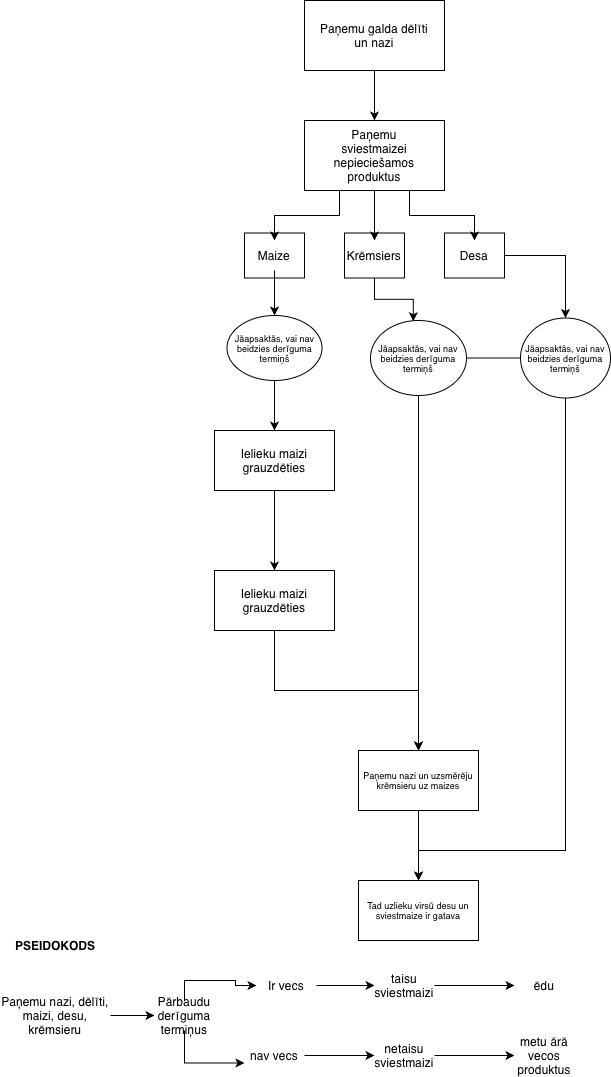

The diagram above was exported from draw.io. Its source (the exported page's mxGraphModel, read from the mxfile embedded in the PNG):
<mxGraphModel dx="1271" dy="686" grid="1" gridSize="10" guides="1" tooltips="1" connect="1" arrows="1" fold="1" page="1" pageScale="1" pageWidth="827" pageHeight="1169" math="0" shadow="0">
  <root>
    <mxCell id="0" />
    <mxCell id="1" parent="0" />
    <mxCell id="LcqAlI4HCXhWMDrl37E_-20" edge="1" parent="1" source="LcqAlI4HCXhWMDrl37E_-19" style="edgeStyle=orthogonalEdgeStyle;rounded=0;orthogonalLoop=1;jettySize=auto;html=1;exitX=0.5;exitY=1;exitDx=0;exitDy=0;entryX=0.5;entryY=0;entryDx=0;entryDy=0;" target="LcqAlI4HCXhWMDrl37E_-6">
      <mxGeometry relative="1" as="geometry" />
    </mxCell>
    <mxCell id="LcqAlI4HCXhWMDrl37E_-19" parent="1" style="rounded=0;whiteSpace=wrap;html=1;" value="" vertex="1">
      <mxGeometry height="70" width="140" x="344" y="60" as="geometry" />
    </mxCell>
    <mxCell id="LcqAlI4HCXhWMDrl37E_-28" edge="1" parent="1" source="LcqAlI4HCXhWMDrl37E_-11" style="edgeStyle=orthogonalEdgeStyle;rounded=0;orthogonalLoop=1;jettySize=auto;html=1;entryX=0.446;entryY=0.01;entryDx=0;entryDy=0;entryPerimeter=0;" target="LcqAlI4HCXhWMDrl37E_-29" value="">
      <mxGeometry relative="1" as="geometry">
        <mxPoint x="460" y="385" as="targetPoint" />
      </mxGeometry>
    </mxCell>
    <mxCell id="LcqAlI4HCXhWMDrl37E_-11" parent="1" style="rounded=0;whiteSpace=wrap;html=1;" value="" vertex="1">
      <mxGeometry height="45" width="60" x="384" y="292.5" as="geometry" />
    </mxCell>
    <mxCell id="LcqAlI4HCXhWMDrl37E_-12" parent="1" style="rounded=0;whiteSpace=wrap;html=1;" value="" vertex="1">
      <mxGeometry height="45" width="60" x="484" y="292.5" as="geometry" />
    </mxCell>
    <mxCell id="LcqAlI4HCXhWMDrl37E_-8" parent="1" style="rounded=0;whiteSpace=wrap;html=1;" value="" vertex="1">
      <mxGeometry height="45" width="60" x="284" y="292.5" as="geometry" />
    </mxCell>
    <mxCell id="LcqAlI4HCXhWMDrl37E_-13" edge="1" parent="1" source="LcqAlI4HCXhWMDrl37E_-6" style="edgeStyle=orthogonalEdgeStyle;rounded=0;orthogonalLoop=1;jettySize=auto;html=1;exitX=0.25;exitY=1;exitDx=0;exitDy=0;entryX=0.5;entryY=0;entryDx=0;entryDy=0;" target="LcqAlI4HCXhWMDrl37E_-4">
      <mxGeometry relative="1" as="geometry" />
    </mxCell>
    <mxCell id="LcqAlI4HCXhWMDrl37E_-14" edge="1" parent="1" source="LcqAlI4HCXhWMDrl37E_-6" style="edgeStyle=orthogonalEdgeStyle;rounded=0;orthogonalLoop=1;jettySize=auto;html=1;" target="LcqAlI4HCXhWMDrl37E_-5" value="">
      <mxGeometry relative="1" as="geometry">
        <Array as="points">
          <mxPoint x="414" y="290" />
          <mxPoint x="414" y="290" />
        </Array>
      </mxGeometry>
    </mxCell>
    <mxCell id="LcqAlI4HCXhWMDrl37E_-18" edge="1" parent="1" source="LcqAlI4HCXhWMDrl37E_-6" style="edgeStyle=orthogonalEdgeStyle;rounded=0;orthogonalLoop=1;jettySize=auto;html=1;exitX=0.75;exitY=1;exitDx=0;exitDy=0;entryX=0.5;entryY=0;entryDx=0;entryDy=0;" target="LcqAlI4HCXhWMDrl37E_-3">
      <mxGeometry relative="1" as="geometry" />
    </mxCell>
    <mxCell id="LcqAlI4HCXhWMDrl37E_-6" parent="1" style="rounded=0;whiteSpace=wrap;html=1;" value="" vertex="1">
      <mxGeometry height="70" width="140" x="344" y="180" as="geometry" />
    </mxCell>
    <mxCell id="LcqAlI4HCXhWMDrl37E_-2" parent="1" style="text;html=1;whiteSpace=wrap;strokeColor=none;fillColor=none;align=center;verticalAlign=middle;rounded=0;" value="Paņemu sviestmaizei nepieciešamos produktus" vertex="1">
      <mxGeometry height="30" width="60" x="384" y="200" as="geometry" />
    </mxCell>
    <mxCell id="LcqAlI4HCXhWMDrl37E_-25" edge="1" parent="1" source="LcqAlI4HCXhWMDrl37E_-3" style="edgeStyle=orthogonalEdgeStyle;rounded=0;orthogonalLoop=1;jettySize=auto;html=1;" target="LcqAlI4HCXhWMDrl37E_-24" value="">
      <mxGeometry relative="1" as="geometry" />
    </mxCell>
    <mxCell id="LcqAlI4HCXhWMDrl37E_-3" parent="1" style="text;html=1;whiteSpace=wrap;strokeColor=none;fillColor=none;align=center;verticalAlign=middle;rounded=0;" value="Desa" vertex="1">
      <mxGeometry height="30" width="60" x="484" y="300" as="geometry" />
    </mxCell>
    <mxCell id="LcqAlI4HCXhWMDrl37E_-22" edge="1" parent="1" source="LcqAlI4HCXhWMDrl37E_-30" style="edgeStyle=orthogonalEdgeStyle;rounded=0;orthogonalLoop=1;jettySize=auto;html=1;" target="LcqAlI4HCXhWMDrl37E_-21" value="">
      <mxGeometry relative="1" as="geometry" />
    </mxCell>
    <mxCell id="LcqAlI4HCXhWMDrl37E_-4" parent="1" style="text;html=1;whiteSpace=wrap;strokeColor=none;fillColor=none;align=center;verticalAlign=middle;rounded=0;" value="Maize" vertex="1">
      <mxGeometry height="30" width="60" x="284" y="300" as="geometry" />
    </mxCell>
    <mxCell id="LcqAlI4HCXhWMDrl37E_-5" parent="1" style="text;html=1;whiteSpace=wrap;strokeColor=none;fillColor=none;align=center;verticalAlign=middle;rounded=0;" value="Krēmsiers" vertex="1">
      <mxGeometry height="30" width="60" x="384" y="300" as="geometry" />
    </mxCell>
    <mxCell id="LcqAlI4HCXhWMDrl37E_-7" parent="1" style="text;html=1;whiteSpace=wrap;strokeColor=none;fillColor=none;align=center;verticalAlign=middle;rounded=0;" value="Paņemu galda dēlīti un nazi" vertex="1">
      <mxGeometry height="30" width="116" x="356" y="80" as="geometry" />
    </mxCell>
    <mxCell id="LcqAlI4HCXhWMDrl37E_-34" edge="1" parent="1" source="LcqAlI4HCXhWMDrl37E_-21" style="edgeStyle=orthogonalEdgeStyle;rounded=0;orthogonalLoop=1;jettySize=auto;html=1;" target="LcqAlI4HCXhWMDrl37E_-33" value="">
      <mxGeometry relative="1" as="geometry" />
    </mxCell>
    <mxCell id="LcqAlI4HCXhWMDrl37E_-21" parent="1" style="whiteSpace=wrap;html=1;" value="Ielieku maizi grauzdēties" vertex="1">
      <mxGeometry height="60" width="120" x="254" y="490" as="geometry" />
    </mxCell>
    <mxCell id="LcqAlI4HCXhWMDrl37E_-42" edge="1" parent="1" source="LcqAlI4HCXhWMDrl37E_-24" style="edgeStyle=orthogonalEdgeStyle;rounded=0;orthogonalLoop=1;jettySize=auto;html=1;" target="LcqAlI4HCXhWMDrl37E_-41" value="">
      <mxGeometry relative="1" as="geometry" />
    </mxCell>
    <mxCell id="LcqAlI4HCXhWMDrl37E_-44" edge="1" parent="1" source="LcqAlI4HCXhWMDrl37E_-24" style="edgeStyle=orthogonalEdgeStyle;rounded=0;orthogonalLoop=1;jettySize=auto;html=1;exitX=0.5;exitY=1;exitDx=0;exitDy=0;entryX=0.5;entryY=0;entryDx=0;entryDy=0;" target="LcqAlI4HCXhWMDrl37E_-41">
      <mxGeometry relative="1" as="geometry">
        <Array as="points">
          <mxPoint x="605" y="910" />
          <mxPoint x="458" y="910" />
        </Array>
      </mxGeometry>
    </mxCell>
    <mxCell id="LcqAlI4HCXhWMDrl37E_-24" parent="1" style="ellipse;whiteSpace=wrap;html=1;fontSize=9;" value="Jāapsaktās, vai nav beidzies derīguma termiņš" vertex="1">
      <mxGeometry height="80" width="90" x="560" y="377.5" as="geometry" />
    </mxCell>
    <mxCell id="LcqAlI4HCXhWMDrl37E_-38" edge="1" parent="1" source="LcqAlI4HCXhWMDrl37E_-29" style="edgeStyle=orthogonalEdgeStyle;rounded=0;orthogonalLoop=1;jettySize=auto;html=1;" target="LcqAlI4HCXhWMDrl37E_-37" value="">
      <mxGeometry relative="1" as="geometry" />
    </mxCell>
    <mxCell id="LcqAlI4HCXhWMDrl37E_-29" parent="1" style="ellipse;whiteSpace=wrap;html=1;fontSize=9;" value="Jāapsaktās, vai nav beidzies derīguma termiņš" vertex="1">
      <mxGeometry height="75" width="96" x="410" y="380" as="geometry" />
    </mxCell>
    <mxCell id="LcqAlI4HCXhWMDrl37E_-31" edge="1" parent="1" source="LcqAlI4HCXhWMDrl37E_-4" style="edgeStyle=orthogonalEdgeStyle;rounded=0;orthogonalLoop=1;jettySize=auto;html=1;" target="LcqAlI4HCXhWMDrl37E_-30" value="">
      <mxGeometry relative="1" as="geometry">
        <mxPoint x="314" y="330" as="sourcePoint" />
        <mxPoint x="314" y="490" as="targetPoint" />
      </mxGeometry>
    </mxCell>
    <mxCell id="LcqAlI4HCXhWMDrl37E_-30" parent="1" style="ellipse;whiteSpace=wrap;html=1;fontSize=9;" value="Jāapsaktās, vai nav beidzies derīguma termiņš" vertex="1">
      <mxGeometry height="65" width="95" x="266.5" y="375" as="geometry" />
    </mxCell>
    <mxCell id="LcqAlI4HCXhWMDrl37E_-40" edge="1" parent="1" source="LcqAlI4HCXhWMDrl37E_-33" style="edgeStyle=orthogonalEdgeStyle;rounded=0;orthogonalLoop=1;jettySize=auto;html=1;exitX=0.5;exitY=1;exitDx=0;exitDy=0;entryX=0.5;entryY=0;entryDx=0;entryDy=0;" target="LcqAlI4HCXhWMDrl37E_-37">
      <mxGeometry relative="1" as="geometry" />
    </mxCell>
    <mxCell id="LcqAlI4HCXhWMDrl37E_-33" parent="1" style="whiteSpace=wrap;html=1;" value="Ielieku maizi grauzdēties" vertex="1">
      <mxGeometry height="60" width="120" x="254" y="630" as="geometry" />
    </mxCell>
    <mxCell id="LcqAlI4HCXhWMDrl37E_-37" parent="1" style="whiteSpace=wrap;html=1;fontSize=9;" value="Paņemu nazi un uzsmērēju krēmsieru uz maizes" vertex="1">
      <mxGeometry height="60" width="120" x="398" y="810" as="geometry" />
    </mxCell>
    <mxCell id="LcqAlI4HCXhWMDrl37E_-41" parent="1" style="whiteSpace=wrap;html=1;fontSize=9;" value="Tad uzlieku virsū desu un sviestmaize ir gatava" vertex="1">
      <mxGeometry height="60" width="120" x="398" y="940" as="geometry" />
    </mxCell>
    <mxCell id="LcqAlI4HCXhWMDrl37E_-52" edge="1" parent="1" source="LcqAlI4HCXhWMDrl37E_-45" style="edgeStyle=orthogonalEdgeStyle;rounded=0;orthogonalLoop=1;jettySize=auto;html=1;" target="LcqAlI4HCXhWMDrl37E_-47" value="">
      <mxGeometry relative="1" as="geometry" />
    </mxCell>
    <mxCell id="LcqAlI4HCXhWMDrl37E_-45" parent="1" style="text;html=1;whiteSpace=wrap;strokeColor=none;fillColor=none;align=center;verticalAlign=middle;rounded=0;" value="Paņemu nazi, dēlīti, maizi, desu, krēmsieru" vertex="1">
      <mxGeometry height="30" width="110" x="40" y="1060" as="geometry" />
    </mxCell>
    <mxCell id="LcqAlI4HCXhWMDrl37E_-55" edge="1" parent="1" source="LcqAlI4HCXhWMDrl37E_-47" style="edgeStyle=orthogonalEdgeStyle;rounded=0;orthogonalLoop=1;jettySize=auto;html=1;exitX=0.5;exitY=0;exitDx=0;exitDy=0;entryX=0;entryY=0.5;entryDx=0;entryDy=0;" target="LcqAlI4HCXhWMDrl37E_-48">
      <mxGeometry relative="1" as="geometry" />
    </mxCell>
    <mxCell id="LcqAlI4HCXhWMDrl37E_-58" edge="1" parent="1" source="LcqAlI4HCXhWMDrl37E_-47" style="edgeStyle=orthogonalEdgeStyle;rounded=0;orthogonalLoop=1;jettySize=auto;html=1;exitX=0.5;exitY=1;exitDx=0;exitDy=0;entryX=0;entryY=0.75;entryDx=0;entryDy=0;" target="LcqAlI4HCXhWMDrl37E_-49">
      <mxGeometry relative="1" as="geometry" />
    </mxCell>
    <mxCell id="LcqAlI4HCXhWMDrl37E_-47" parent="1" style="text;html=1;whiteSpace=wrap;strokeColor=none;fillColor=none;align=center;verticalAlign=middle;rounded=0;" value="Pārbaudu derīguma termiņus" vertex="1">
      <mxGeometry height="30" width="60" x="194" y="1060" as="geometry" />
    </mxCell>
    <mxCell id="LcqAlI4HCXhWMDrl37E_-56" edge="1" parent="1" source="LcqAlI4HCXhWMDrl37E_-48" style="edgeStyle=orthogonalEdgeStyle;rounded=0;orthogonalLoop=1;jettySize=auto;html=1;exitX=1;exitY=0.5;exitDx=0;exitDy=0;entryX=0;entryY=0.5;entryDx=0;entryDy=0;" target="LcqAlI4HCXhWMDrl37E_-50">
      <mxGeometry relative="1" as="geometry" />
    </mxCell>
    <mxCell id="LcqAlI4HCXhWMDrl37E_-48" parent="1" style="text;html=1;whiteSpace=wrap;strokeColor=none;fillColor=none;align=center;verticalAlign=middle;rounded=0;fontFamily=Helvetica;fontSize=12;fontColor=default;" value="Ir vecs" vertex="1">
      <mxGeometry height="30" width="60" x="296" y="1030" as="geometry" />
    </mxCell>
    <mxCell id="LcqAlI4HCXhWMDrl37E_-59" edge="1" parent="1" source="LcqAlI4HCXhWMDrl37E_-49" style="edgeStyle=orthogonalEdgeStyle;rounded=0;orthogonalLoop=1;jettySize=auto;html=1;exitX=1;exitY=0.5;exitDx=0;exitDy=0;entryX=0;entryY=0.5;entryDx=0;entryDy=0;" target="LcqAlI4HCXhWMDrl37E_-51">
      <mxGeometry relative="1" as="geometry" />
    </mxCell>
    <mxCell id="LcqAlI4HCXhWMDrl37E_-49" parent="1" style="text;html=1;whiteSpace=wrap;strokeColor=none;fillColor=none;align=center;verticalAlign=middle;rounded=0;" value="nav vecs" vertex="1">
      <mxGeometry height="30" width="60" x="284" y="1100" as="geometry" />
    </mxCell>
    <mxCell id="LcqAlI4HCXhWMDrl37E_-65" edge="1" parent="1" source="LcqAlI4HCXhWMDrl37E_-50" style="edgeStyle=orthogonalEdgeStyle;rounded=0;orthogonalLoop=1;jettySize=auto;html=1;" target="LcqAlI4HCXhWMDrl37E_-64" value="">
      <mxGeometry relative="1" as="geometry" />
    </mxCell>
    <mxCell id="LcqAlI4HCXhWMDrl37E_-50" parent="1" style="text;html=1;whiteSpace=wrap;strokeColor=none;fillColor=none;align=center;verticalAlign=middle;rounded=0;fontFamily=Helvetica;fontSize=12;fontColor=default;" value="taisu sviestmaizi" vertex="1">
      <mxGeometry height="30" width="60" x="414" y="1030" as="geometry" />
    </mxCell>
    <mxCell id="LcqAlI4HCXhWMDrl37E_-68" edge="1" parent="1" source="LcqAlI4HCXhWMDrl37E_-51" style="edgeStyle=orthogonalEdgeStyle;rounded=0;orthogonalLoop=1;jettySize=auto;html=1;" target="LcqAlI4HCXhWMDrl37E_-67" value="">
      <mxGeometry relative="1" as="geometry" />
    </mxCell>
    <mxCell id="LcqAlI4HCXhWMDrl37E_-51" parent="1" style="text;html=1;whiteSpace=wrap;strokeColor=none;fillColor=none;align=center;verticalAlign=middle;rounded=0;fontFamily=Helvetica;fontSize=12;fontColor=default;" value="netaisu sviestmaizi" vertex="1">
      <mxGeometry height="30" width="60" x="414" y="1100" as="geometry" />
    </mxCell>
    <mxCell id="LcqAlI4HCXhWMDrl37E_-64" parent="1" style="text;html=1;whiteSpace=wrap;strokeColor=none;fillColor=none;align=center;verticalAlign=middle;rounded=0;fontFamily=Helvetica;fontSize=12;fontColor=default;" value="ēdu" vertex="1">
      <mxGeometry height="30" width="60" x="554" y="1030" as="geometry" />
    </mxCell>
    <mxCell id="LcqAlI4HCXhWMDrl37E_-67" parent="1" style="text;html=1;whiteSpace=wrap;strokeColor=none;fillColor=none;align=center;verticalAlign=middle;rounded=0;fontFamily=Helvetica;fontSize=12;fontColor=default;" value="metu ārā vecos produktus" vertex="1">
      <mxGeometry height="30" width="60" x="554" y="1100" as="geometry" />
    </mxCell>
    <mxCell id="LcqAlI4HCXhWMDrl37E_-69" parent="1" style="text;html=1;whiteSpace=wrap;strokeColor=none;fillColor=none;align=center;verticalAlign=middle;rounded=0;fontStyle=1" value="PSEIDOKODS" vertex="1">
      <mxGeometry height="30" width="60" x="65" y="990" as="geometry" />
    </mxCell>
  </root>
</mxGraphModel>